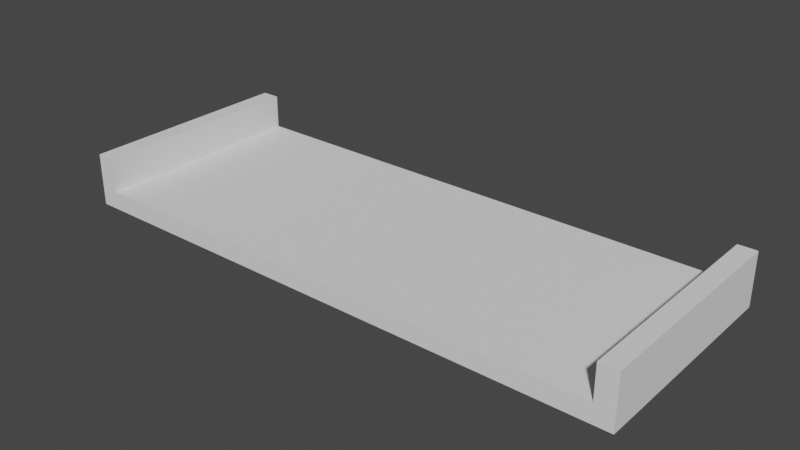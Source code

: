 # Source: World_StoneGround.blend  (saved by Blender 3.3.6; exported with 4.5.12 LTS)
import bpy
from mathutils import Matrix  # noqa: F401  (used for matrix-valued properties, if any)

bpy.ops.wm.read_factory_settings(use_empty=True)
scene = bpy.context.scene
scene.name = 'Scene'

# ---- collections
col_collection = bpy.data.collections.new('Collection'); scene.collection.children.link(col_collection)

# ---- world
world_world = bpy.data.worlds.new('World'); scene.world = world_world
world_world.use_nodes = True; world_world.node_tree.nodes.clear()
_N = world_world.node_tree.nodes; _L = world_world.node_tree.links
n0 = _N.new('ShaderNodeOutputWorld'); n0.name = 'World Output'; n0.location = (300, 300)
n1 = _N.new('ShaderNodeBackground'); n1.name = 'Background'; n1.location = (10, 300)
n1.inputs[0].default_value = (0.05088, 0.05088, 0.05088, 1.0)
_L.new(n1.outputs[0], n0.inputs[0])
n0.is_active_output = True
world_world.color = (0.05088, 0.05088, 0.05088)
world_world.use_sun_shadow = False
world_world.sun_shadow_jitter_overblur = 0.0

# ---- meshes
me_cube_001 = bpy.data.meshes.new('Cube.001')
me_cube_001.from_pydata([(-14.5, -6.0, -0.5), (-14.5, -6.0, 0.5), (-14.5, 6.0, -0.5), (-14.5, 6.0, 0.5), (14.5, -6.0, -0.5), (14.5, -6.0, 0.5), (14.5, 6.0, -0.5), (14.5, 6.0, 0.5), (-15.5, -6.0, -0.5), (-15.5, -6.0, 0.5), (-15.5, 6.0, 0.5), (-15.5, 6.0, -0.5), (15.5, 6.0, -0.5), (15.5, 6.0, 0.5), (15.5, -6.0, 0.5), (15.5, -6.0, -0.5), (-14.5, -6.0, 2.377), (-14.5, 6.0, 2.377), (14.5, 6.0, 2.377), (14.5, -6.0, 2.377), (-15.5, 6.0, 2.377), (-15.5, -6.0, 2.377), (15.5, -6.0, 2.377), (15.5, 6.0, 2.377)], [], [(19, 22, 23, 18), (2, 3, 7, 6), (17, 20, 21, 16), (4, 5, 1, 0), (2, 6, 4, 0), (7, 3, 1, 5), (8, 9, 10, 11), (1, 9, 8, 0), (14, 13, 23, 22), (2, 11, 10, 3), (0, 8, 11, 2), (12, 13, 14, 15), (7, 13, 12, 6), (9, 1, 16, 21), (4, 15, 14, 5), (6, 12, 15, 4), (7, 5, 19, 18), (5, 14, 22, 19), (13, 7, 18, 23), (1, 3, 17, 16), (10, 9, 21, 20), (3, 10, 20, 17)])
_uv = me_cube_001.uv_layers.new(name='UVMap')
_uv.uv.foreach_set('vector', [0.625, 0.75, 0.625, 0.75, 0.625, 0.5, 0.625, 0.5, 0.375, 0.25, 0.625, 0.25, 0.625, 0.5, 0.375, 0.5, 0.625, 0.25, 0.625, 0.25, 0.625, 0.0, 0.625, 0.0, 0.375, 0.75, 0.625, 0.75, 0.625, 1.0, 0.375, 1.0, 0.125, 0.5, 0.375, 0.5, 0.375, 0.75, 0.125, 0.75, 0.625, 0.5, 0.875, 0.5, 0.875, 0.75, 0.625, 0.75, 0.375, 0.0, 0.625, 0.0, 0.625, 0.25, 0.375, 0.25, 0.625, 0.0, 0.625, 0.0, 0.375, 0.0, 0.375, 0.0, 0.625, 0.75, 0.625, 0.5, 0.625, 0.5, 0.625, 0.75, 0.375, 0.25, 0.375, 0.25, 0.625, 0.25, 0.625, 0.25, 0.375, 0.0, 0.375, 0.0, 0.375, 0.25, 0.375, 0.25, 0.375, 0.5, 0.625, 0.5, 0.625, 0.75, 0.375, 0.75, 0.625, 0.5, 0.625, 0.5, 0.375, 0.5, 0.375, 0.5, 0.625, 0.0, 0.625, 0.0, 0.625, 0.0, 0.625, 0.0, 0.375, 0.75, 0.375, 0.75, 0.625, 0.75, 0.625, 0.75, 0.375, 0.5, 0.375, 0.5, 0.375, 0.75, 0.375, 0.75, 0.625, 0.5, 0.625, 0.75, 0.625, 0.75, 0.625, 0.5, 0.625, 0.75, 0.625, 0.75, 0.625, 0.75, 0.625, 0.75, 0.625, 0.5, 0.625, 0.5, 0.625, 0.5, 0.625, 0.5, 0.875, 0.75, 0.875, 0.5, 0.875, 0.5, 0.875, 0.75, 0.625, 0.25, 0.625, 0.0, 0.625, 0.0, 0.625, 0.25, 0.625, 0.25, 0.625, 0.25, 0.625, 0.25, 0.625, 0.25])
me_cube_001.update()

# ---- objects
ob_cube = bpy.data.objects.new('Cube', me_cube_001)

# ---- transforms, parenting, visibility, modifiers, constraints
ob_cube.location = (0.0, 0.0, 0.0)

# ---- collection membership
col_collection.objects.link(ob_cube)

# ---- scene / render settings (as saved in the file)
scene.frame_start = 1; scene.frame_end = 250; scene.frame_set(1)
scene.render.engine = 'BLENDER_EEVEE_NEXT'
scene.cycles.sampling_pattern = 'TABULATED_SOBOL'
scene.cycles.use_light_tree = False
scene.view_settings.view_transform = 'Filmic'
bpy.context.view_layer.update()

# ---- added for rendering (the .blend has no active camera and no usable light): camera, sun
cam_auto = bpy.data.cameras.new('AutoCamera')
cam_auto.lens = 50.0
cam_auto.sensor_width = 36.0
cam_auto.clip_end = 1000.0
ob_auto_camera = bpy.data.objects.new('AutoCamera', cam_auto)
scene.collection.objects.link(ob_auto_camera)
ob_auto_camera.location = (30.8708, -37.045, 25.6351)
ob_auto_camera.rotation_euler = (1.09748, -7.21219e-08, 0.694738)
scene.camera = ob_auto_camera
light_auto_sun = bpy.data.lights.new('AutoSun', 'SUN')
light_auto_sun.energy = 3.0
light_auto_sun.angle = 0.0523599
ob_auto_sun = bpy.data.objects.new('AutoSun', light_auto_sun)
scene.collection.objects.link(ob_auto_sun)
ob_auto_sun.rotation_euler = (0.872665, 0.174533, 0.523599)
bpy.context.view_layer.update()
